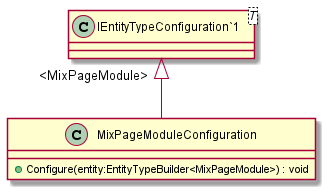

The diagram above was rendered by PlantUML. Its source (embedded in the PNG):
@startuml
class MixPageModuleConfiguration {
    + Configure(entity:EntityTypeBuilder<MixPageModule>) : void
}
class "IEntityTypeConfiguration`1"<T> {
}
"IEntityTypeConfiguration`1" "<MixPageModule>" <|-- MixPageModuleConfiguration
@enduml